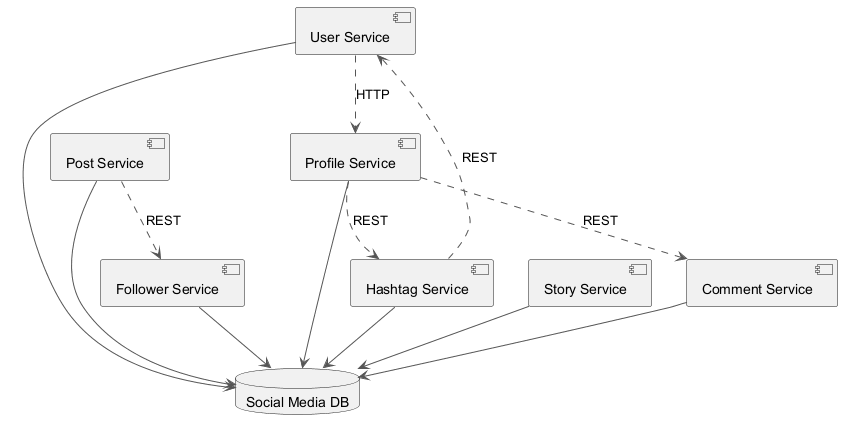

The diagram above was rendered by PlantUML. Its source (embedded in the PNG):
@startuml
skinparam backgroundColor #FFFFFF
skinparam classBackgroundColor #F1F8E9
skinparam classBorderColor #33691E
skinparam ArrowColor #555555
component "User Service" as C_UserService
component "Follower Service" as C_FollowerService
component "Comment Service" as C_CommentService
component "Profile Service" as C_ProfileService
component "Hashtag Service" as C_HashtagService
component "Story Service" as C_StoryService
component "Post Service" as C_PostService
database "Social Media DB" as DB_social_media
C_UserService --> DB_social_media
C_FollowerService --> DB_social_media
C_CommentService --> DB_social_media
C_ProfileService --> DB_social_media
C_HashtagService --> DB_social_media
C_StoryService --> DB_social_media
C_PostService --> DB_social_media
C_HashtagService ..> C_UserService : REST
C_ProfileService ..> C_CommentService : REST
C_ProfileService ..> C_HashtagService : REST
C_PostService ..> C_FollowerService : REST
C_UserService ..> C_ProfileService : HTTP
@enduml